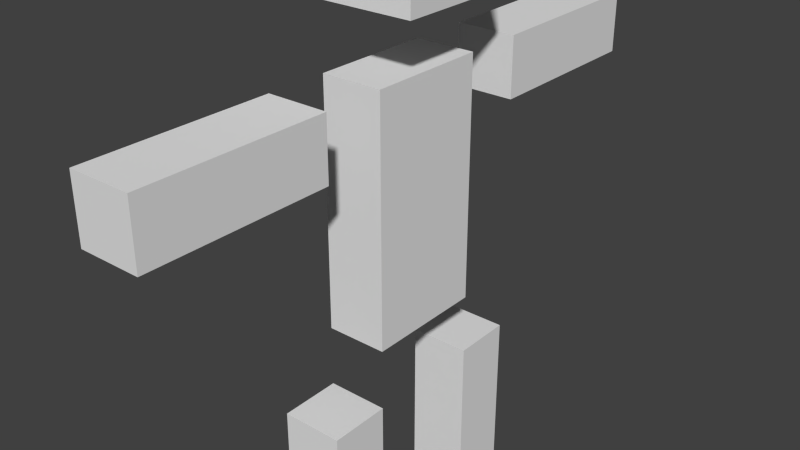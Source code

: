 # Source: villager.blend  (saved by Blender 2.69.0; exported with 4.5.12 LTS)
import bpy
from mathutils import Matrix  # noqa: F401  (used for matrix-valued properties, if any)

bpy.ops.wm.read_factory_settings(use_empty=True)
scene = bpy.context.scene
scene.name = 'Scene'

# ---- collections
col_collection_1 = bpy.data.collections.new('Collection 1'); scene.collection.children.link(col_collection_1)

# ---- materials (node trees are filled in below, after node groups)
mat_material = bpy.data.materials.new('Material')
mat_material.alpha_threshold = 0.0
mat_material.use_transparent_shadow = False
mat_material.roughness = 0.5
mat_material.line_color = (0.0, 0.0, 0.0, 1.0)

# ---- material node trees

# ---- world
world_world = bpy.data.worlds.new('World'); scene.world = world_world
world_world.color = (0.05088, 0.05088, 0.05088)
world_world.use_sun_shadow = False
world_world.sun_shadow_jitter_overblur = 0.0
world_world.cycles.sampling_method = 'MANUAL'
world_world.cycles.sample_map_resolution = 256

# ---- meshes
me_cube_001 = bpy.data.meshes.new('Cube.001')
me_cube_001.from_pydata([(1.0, -1.0, -3.0), (1.0, -2.0, -3.0), (-1.0, -2.0, -3.0), (-1.0, -1.0, -3.0), (1.0, -1.0, -1.5), (1.0, -2.0, -1.5), (-1.0, -2.0, -1.5), (-1.0, -1.0, -1.5), (1.0, 2.0, -3.0), (1.0, 1.0, -3.0), (-1.0, 1.0, -3.0), (-1.0, 2.0, -3.0), (1.0, 2.0, -1.5), (1.0, 1.0, -1.5), (-1.0, 1.0, -1.5), (-1.0, 2.0, -1.5), (1.0, 5.0, 1.0), (1.0, 5.0, 0.5), (-1.0, 5.0, 0.5), (-1.0, 5.0, 1.0), (1.0, 2.0, 1.0), (1.0, 2.0, 0.5), (-1.0, 2.0, 0.5), (-1.0, 2.0, 1.0), (1.0, -2.0, 1.0), (1.0, -2.0, 0.5), (-1.0, -2.0, 0.5), (-1.0, -2.0, 1.0), (1.0, -5.0, 1.0), (1.0, -5.0, 0.5), (-1.0, -5.0, 0.5), (-1.0, -5.0, 1.0), (1.0, 1.0, -1.0), (1.0, -1.0, -1.0), (-1.0, -1.0, -1.0), (-1.0, 1.0, -1.0), (1.0, 1.0, 1.0), (1.0, -1.0, 1.0), (-1.0, -1.0, 1.0), (-1.0, 1.0, 1.0), (2.0, 1.0, 1.5), (2.0, -1.0, 1.5), (-2.0, -1.0, 1.5), (-2.0, 1.0, 1.5), (2.0, 1.0, 2.5), (2.0, -1.0, 2.5), (-2.0, -1.0, 2.5), (-2.0, 1.0, 2.5)], [], [(0, 1, 2, 3), (4, 7, 6, 5), (0, 4, 5, 1), (1, 5, 6, 2), (2, 6, 7, 3), (4, 0, 3, 7), (8, 9, 10, 11), (12, 15, 14, 13), (8, 12, 13, 9), (9, 13, 14, 10), (10, 14, 15, 11), (12, 8, 11, 15), (16, 17, 18, 19), (20, 23, 22, 21), (16, 20, 21, 17), (17, 21, 22, 18), (18, 22, 23, 19), (20, 16, 19, 23), (24, 25, 26, 27), (28, 31, 30, 29), (24, 28, 29, 25), (25, 29, 30, 26), (26, 30, 31, 27), (28, 24, 27, 31), (32, 33, 34, 35), (36, 39, 38, 37), (32, 36, 37, 33), (33, 37, 38, 34), (34, 38, 39, 35), (36, 32, 35, 39), (40, 41, 42, 43), (44, 47, 46, 45), (40, 44, 45, 41), (41, 45, 46, 42), (42, 46, 47, 43), (44, 40, 43, 47)])
me_cube_001.materials.append(mat_material)
me_cube_001.use_remesh_preserve_volume = False
me_cube_001.use_remesh_preserve_attributes = False
me_cube_001.use_mirror_vertex_groups = False
me_cube_001.update()
arm_villager_armature = bpy.data.armatures.new('villager_armature')  # bones are not reproduced

# ---- objects
ob_villager = bpy.data.objects.new('villager', arm_villager_armature)
ob_villager_mesh = bpy.data.objects.new('villager_mesh', me_cube_001)

# ---- transforms, parenting, visibility, modifiers, constraints
ob_villager.location = (0.0, 0.0, 3.0)
ob_villager.lineart.crease_threshold = 0.0
ob_villager_mesh.parent = ob_villager
ob_villager_mesh.matrix_parent_inverse = Matrix(((1.0, 0.0, 0.0, 0.0), (0.0, 1.0, 0.0, 0.0), (0.0, 0.0, 1.0, 3.0), (0.0, 0.0, 0.0, 1.0)))
ob_villager_mesh.location = (0.0, 0.0, -1.0)
ob_villager_mesh.scale = (0.5, 1.0, 2.0)
ob_villager_mesh.lock_rotations_4d = False
ob_villager_mesh.empty_display_type = 'ARROWS'
ob_villager_mesh.lineart.crease_threshold = 0.0
_vg = ob_villager_mesh.vertex_groups.new(name='body')
_vg.add([32, 33, 34, 35, 36, 37, 38, 39], 1.0, 'REPLACE')
_vg = ob_villager_mesh.vertex_groups.new(name='arm.R')
_vg.add([24, 25, 26, 27, 28, 29, 30, 31], 1.0, 'REPLACE')
_vg = ob_villager_mesh.vertex_groups.new(name='arm.L')
_vg.add([16, 17, 18, 19, 20, 21, 22, 23], 1.0, 'REPLACE')
_vg = ob_villager_mesh.vertex_groups.new(name='leg.L')
_vg.add([8, 9, 10, 11, 12, 13, 14, 15], 1.0, 'REPLACE')
_vg = ob_villager_mesh.vertex_groups.new(name='leg.R')
_vg.add([0, 1, 2, 3, 4, 5, 6, 7], 1.0, 'REPLACE')
_vg = ob_villager_mesh.vertex_groups.new(name='head')
_vg.add([40, 41, 42, 43, 44, 45, 46, 47], 1.0, 'REPLACE')
_m = ob_villager_mesh.modifiers.new('Armature', 'ARMATURE')
_m.object = ob_villager

# ---- collection membership
col_collection_1.objects.link(ob_villager)
col_collection_1.objects.link(ob_villager_mesh)

# ---- scene / render settings (as saved in the file)
scene.frame_start = 1; scene.frame_end = 41; scene.frame_set(41)
scene.render.engine = 'BLENDER_EEVEE_NEXT'
scene.render.image_settings.compression = 90
scene.render.resolution_percentage = 50
scene.render.dither_intensity = 0.0
scene.cycles.use_denoising = False
scene.cycles.samples = 10
scene.cycles.sampling_pattern = 'TABULATED_SOBOL'
scene.cycles.light_sampling_threshold = 0.0
scene.cycles.use_adaptive_sampling = False
scene.cycles.use_light_tree = False
scene.cycles.blur_glossy = 0.0
scene.cycles.volume_bounces = 1
scene.cycles.pixel_filter_type = 'GAUSSIAN'
scene.cycles.sample_clamp_indirect = 0.0
scene.view_settings.view_transform = 'Standard'
bpy.context.view_layer.update()

# ---- added for rendering (the .blend has no active camera and no usable light): camera, sun
cam_auto = bpy.data.cameras.new('AutoCamera')
cam_auto.lens = 50.0
cam_auto.sensor_width = 36.0
cam_auto.clip_end = 1000.0
ob_auto_camera = bpy.data.objects.new('AutoCamera', cam_auto)
scene.collection.objects.link(ob_auto_camera)
ob_auto_camera.location = (9.29839, -11.1581, 11.9387)
ob_auto_camera.rotation_euler = (1.09748, -7.21219e-08, 0.694738)
scene.camera = ob_auto_camera
light_auto_sun = bpy.data.lights.new('AutoSun', 'SUN')
light_auto_sun.energy = 3.0
light_auto_sun.angle = 0.0523599
ob_auto_sun = bpy.data.objects.new('AutoSun', light_auto_sun)
scene.collection.objects.link(ob_auto_sun)
ob_auto_sun.rotation_euler = (0.872665, 0.174533, 0.523599)
bpy.context.view_layer.update()
